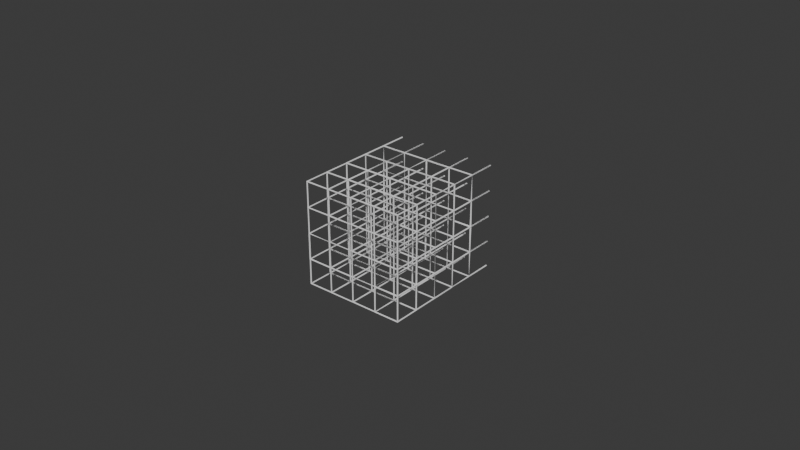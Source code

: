 # Source: SonarLattice.blend  (saved by Blender 5.0.118; exported with 4.5.12 LTS)
import bpy
from mathutils import Matrix  # noqa: F401  (used for matrix-valued properties, if any)

bpy.ops.wm.read_factory_settings(use_empty=True)
scene = bpy.context.scene
scene.name = 'Scene'

# ---- collections
col_collection = bpy.data.collections.new('Collection'); scene.collection.children.link(col_collection)

# ---- world
world_world = bpy.data.worlds.new('World'); scene.world = world_world
world_world.use_nodes = True; world_world.node_tree.nodes.clear()
_N = world_world.node_tree.nodes; _L = world_world.node_tree.links
n0 = _N.new('ShaderNodeOutputWorld'); n0.name = 'World Output'; n0.location = (200, 100)
n1 = _N.new('ShaderNodeBackground'); n1.name = 'Background'; n1.location = (-200, 100)
n1.inputs[0].default_value = (0.05088, 0.05088, 0.05088, 1.0)
_L.new(n1.outputs[0], n0.inputs[0])
n0.is_active_output = True
world_world.color = (0.05088, 0.05088, 0.05088)
world_world.sun_shadow_jitter_overblur = 0.0

# ---- curves / text
cu_cube_001 = bpy.data.curves.new('Cube.001', 'CURVE')
cu_cube_001.dimensions = '3D'
_sp = cu_cube_001.splines.new('POLY'); _sp.points.add(56)
_sp.points.foreach_set('co', [0.4258, 0.5095, -0.7325, 0.0, 0.4258, 0.2891, -0.7325, 0.0, 0.2172, 0.2891, -0.7325, 0.0, 0.2172, 0.5095, -0.7325, 0.0, 0.2172, 0.2891, -0.7325, 0.0, 0.006872, 0.2891, -0.7325, 0.0, 0.006872, 0.5095, -0.7325, 0.0, 0.006872, 0.2891, -0.7325, 0.0, -0.2034, 0.2891, -0.7325, 0.0, -0.2034, 0.5095, -0.7325, 0.0, -0.2034, 0.2891, -0.7325, 0.0, -0.4092, 0.2891, -0.7325, 0.0, -0.4092, 0.5095, -0.7325, 0.0, -0.4092, 0.2891, -0.7325, 0.0, -0.4092, 0.289, -0.524, 0.0, -0.4092, 0.5095, -0.524, 0.0, -0.4092, 0.289, -0.524, 0.0, -0.4092, 0.289, -0.3136, 0.0, -0.4092, 0.5095, -0.3136, 0.0, -0.4092, 0.289, -0.3136, 0.0, -0.4092, 0.289, -0.1033, 0.0, -0.4092, 0.5095, -0.1033, 0.0, -0.4092, 0.289, -0.1033, 0.0, -0.4092, 0.289, 0.1024, 0.0, -0.4092, 0.5095, 0.1024, 0.0, -0.4092, 0.289, 0.1024, 0.0, -0.2034, 0.289, 0.1025, 0.0, -0.2034, 0.5095, 0.1025, 0.0, -0.2034, 0.289, 0.1025, 0.0, 0.006856, 0.289, 0.1025, 0.0, 0.006856, 0.5095, 0.1025, 0.0, 0.006856, 0.289, 0.1025, 0.0, 0.2172, 0.289, 0.1025, 0.0, 0.2172, 0.5095, 0.1025, 0.0, 0.2172, 0.289, 0.1025, 0.0, 0.4257, 0.2891, 0.1025, 0.0, 0.4257, 0.5095, 0.1025, 0.0, 0.4257, 0.2891, 0.1025, 0.0, 0.4258, 0.2891, -0.1033, 0.0, 0.4258, 0.5095, -0.1033, 0.0, 0.4258, 0.2891, -0.1033, 0.0, 0.4258, 0.2891, -0.3136, 0.0, 0.4258, 0.5095, -0.3136, 0.0, 0.4258, 0.2891, -0.3136, 0.0, 0.4258, 0.2891, -0.524, 0.0, 0.4258, 0.5095, -0.524, 0.0, 0.4258, 0.2891, -0.524, 0.0, 0.4258, 0.2891, -0.7325, 0.0, 0.4258, 0.5095, -0.7325, 0.0, 0.4258, 0.2891, -0.7325, 0.0, 0.4258, 0.08058, -0.7325, 0.0, 0.4263, 0.08122, -0.5246, 0.0, 0.4261, 0.0815, -0.3141, 0.0, 0.4262, 0.0814, -0.1037, 0.0, 0.4257, 0.08057, 0.1025, 0.0, 0.4257, 0.2891, 0.1025, 0.0, 0.4257, 0.5095, 0.1025, 0.0])
_sp.order_v = 0
_sp.resolution_v = 0
_sp.use_endpoint_u = True
_sp.use_smooth = False
_sp = cu_cube_001.splines.new('POLY'); _sp.points.add(109)
_sp.points.foreach_set('co', [0.2179, -0.5463, -0.1037, 0.0, 0.007433, -0.5461, -0.1039, 0.0, 0.007541, -0.5461, -0.3143, 0.0, 0.218, -0.5462, -0.314, 0.0, 0.2179, -0.5463, -0.1037, 0.0, 0.219, -0.3391, -0.1043, 0.0, 0.2179, -0.3397, 0.1029, 0.0, 0.2172, -0.5458, 0.1024, 0.0, 0.2179, -0.5463, -0.1037, 0.0, 0.4257, -0.5459, -0.1033, 0.0, 0.4262, -0.3395, -0.1039, 0.0, 0.4257, -0.3401, 0.1025, 0.0, 0.4256, -0.5458, 0.1024, 0.0, 0.4257, -0.5459, -0.1033, 0.0, 0.4257, -0.5459, -0.3136, 0.0, 0.4257, -0.5459, -0.524, 0.0, 0.4257, -0.5459, -0.7325, 0.0, 0.4258, -0.3401, -0.7325, 0.0, 0.4262, -0.3397, -0.5248, 0.0, 0.4261, -0.1293, -0.5249, 0.0, 0.4263, 0.08122, -0.5246, 0.0, 0.4258, 0.2891, -0.524, 0.0, 0.4258, 0.5095, -0.524, 0.0, 0.4258, 0.2891, -0.524, 0.0, 0.2179, 0.2896, -0.5246, 0.0, 0.2179, 0.5095, -0.5246, 0.0, 0.2179, 0.2896, -0.5246, 0.0, 0.2172, 0.2891, -0.7325, 0.0, 0.2172, 0.5095, -0.7325, 0.0, 0.2172, 0.2891, -0.7325, 0.0, 0.2179, 0.08122, -0.733, 0.0, 0.4258, 0.08058, -0.7325, 0.0, 0.4258, -0.1298, -0.7325, 0.0, 0.4261, -0.1293, -0.5249, 0.0, 0.426, -0.129, -0.3144, 0.0, 0.4261, -0.1291, -0.104, 0.0, 0.4257, -0.1298, 0.1025, 0.0, 0.4257, 0.08057, 0.1025, 0.0, 0.2178, 0.08112, 0.1029, 0.0, 0.007278, 0.08138, 0.1028, 0.0, -0.2031, 0.08128, 0.1029, 0.0, -0.4091, 0.08052, 0.1024, 0.0, -0.4096, 0.08128, -0.1037, 0.0, -0.4092, 0.289, -0.1033, 0.0, -0.4092, 0.5095, -0.1033, 0.0, -0.4092, 0.289, -0.1033, 0.0, -0.2028, 0.2896, -0.1039, 0.0, -0.2028, 0.5095, -0.1039, 0.0, -0.2028, 0.2896, -0.1039, 0.0, -0.2027, 0.2895, -0.3143, 0.0, -0.2027, 0.5095, -0.3143, 0.0, -0.2027, 0.2895, -0.3143, 0.0, -0.2025, 0.08229, -0.3149, 0.0, -0.2026, 0.08219, -0.5256, 0.0, -0.2025, -0.1284, -0.5257, 0.0, -0.2027, -0.1291, -0.7329, 0.0, -0.2028, -0.3395, -0.733, 0.0, 0.00755, -0.3394, -0.7329, 0.0, 0.007658, -0.129, -0.7328, 0.0, -0.2027, -0.1291, -0.7329, 0.0, -0.4092, -0.1298, -0.7324, 0.0, -0.4092, -0.3401, -0.7324, 0.0, -0.2028, -0.3395, -0.733, 0.0, -0.2024, -0.3391, -0.5257, 0.0, 0.008205, -0.3391, -0.5257, 0.0, 0.008187, -0.1285, -0.5257, 0.0, -0.2025, -0.1284, -0.5257, 0.0, -0.2023, -0.1284, -0.315, 0.0, 0.0083, -0.1284, -0.315, 0.0, 0.008187, 0.08228, -0.3149, 0.0, -0.2025, 0.08229, -0.3149, 0.0, -0.2024, 0.08233, -0.1043, 0.0, 0.008205, 0.08229, -0.1043, 0.0, 0.00755, 0.2895, -0.104, 0.0, 0.00755, 0.5095, -0.104, 0.0, 0.00755, 0.2895, -0.104, 0.0, -0.2028, 0.2896, -0.1039, 0.0, -0.2028, 0.5095, -0.1039, 0.0, -0.2028, 0.2896, -0.1039, 0.0, -0.2034, 0.289, 0.1025, 0.0, -0.2034, 0.5095, 0.1025, 0.0, -0.2034, 0.289, 0.1025, 0.0, -0.2031, 0.08128, 0.1029, 0.0, -0.2028, -0.1292, 0.1027, 0.0, 0.007541, -0.1291, 0.1027, 0.0, 0.007433, -0.3395, 0.1027, 0.0, 0.2179, -0.3397, 0.1029, 0.0, 0.218, -0.1294, 0.1028, 0.0, 0.2189, -0.1284, -0.1043, 0.0, 0.219, -0.3391, -0.1043, 0.0, 0.2189, -0.3391, -0.3149, 0.0, 0.218, -0.5462, -0.314, 0.0, 0.2178, -0.5463, -0.5245, 0.0, 0.007278, -0.5462, -0.5248, 0.0, 0.007541, -0.5461, -0.3143, 0.0, -0.2028, -0.5461, -0.3142, 0.0, -0.2029, -0.5462, -0.1038, 0.0, 0.007433, -0.5461, -0.1039, 0.0, 0.008339, -0.339, -0.1044, 0.0, -0.2022, -0.3389, -0.1045, 0.0, -0.2029, -0.3396, 0.1028, 0.0, -0.2028, -0.1292, 0.1027, 0.0, -0.2023, -0.1283, -0.1044, 0.0, -0.2022, -0.3389, -0.1045, 0.0, -0.2023, -0.339, -0.3151, 0.0, -0.2028, -0.5461, -0.3142, 0.0, -0.2031, -0.5463, -0.5247, 0.0, -0.4091, -0.5458, -0.5239, 0.0, -0.4091, -0.5458, -0.3136, 0.0, -0.2028, -0.5461, -0.3142, 0.0])
_sp.order_v = 0
_sp.resolution_v = 0
_sp.use_endpoint_u = True
_sp.use_smooth = False
_sp = cu_cube_001.splines.new('POLY'); _sp.points.add(66)
_sp.points.foreach_set('co', [0.007371, 0.5095, -0.5249, 0.0, 0.007371, 0.2895, -0.5249, 0.0, 0.007658, 0.2894, -0.3144, 0.0, 0.007658, 0.5095, -0.3144, 0.0, 0.007658, 0.2894, -0.3144, 0.0, -0.2027, 0.2895, -0.3143, 0.0, -0.2027, 0.5095, -0.3143, 0.0, -0.2027, 0.2895, -0.3143, 0.0, -0.203, 0.2896, -0.5248, 0.0, -0.203, 0.5095, -0.5248, 0.0, -0.203, 0.2896, -0.5248, 0.0, 0.007371, 0.2895, -0.5249, 0.0, 0.007371, 0.5095, -0.5249, 0.0, 0.007371, 0.2895, -0.5249, 0.0, 0.008069, 0.08216, -0.5256, 0.0, -0.2026, 0.08219, -0.5256, 0.0, -0.203, 0.0814, -0.733, 0.0, 0.007371, 0.0815, -0.7329, 0.0, 0.007658, -0.129, -0.7328, 0.0, 0.008187, -0.1285, -0.5257, 0.0, 0.008069, 0.08216, -0.5256, 0.0, 0.008187, 0.08228, -0.3149, 0.0, 0.007658, 0.2894, -0.3144, 0.0, 0.007658, 0.5095, -0.3144, 0.0, 0.007658, 0.2894, -0.3144, 0.0, 0.00755, 0.2895, -0.104, 0.0, 0.00755, 0.5095, -0.104, 0.0, 0.00755, 0.2895, -0.104, 0.0, 0.006856, 0.289, 0.1025, 0.0, 0.006856, 0.5095, 0.1025, 0.0, 0.006856, 0.289, 0.1025, 0.0, 0.007278, 0.08138, 0.1028, 0.0, 0.008205, 0.08229, -0.1043, 0.0, 0.2188, 0.08219, -0.1042, 0.0, 0.2189, -0.1284, -0.1043, 0.0, 0.008303, -0.1284, -0.1044, 0.0, 0.0083, -0.1284, -0.315, 0.0, 0.2189, -0.1285, -0.3149, 0.0, 0.2189, -0.3391, -0.3149, 0.0, 0.008303, -0.339, -0.315, 0.0, 0.008205, -0.3391, -0.5257, 0.0, 0.2188, -0.3392, -0.5256, 0.0, 0.2178, -0.5463, -0.5245, 0.0, 0.4257, -0.5459, -0.524, 0.0, 0.4262, -0.3397, -0.5248, 0.0, 0.4261, -0.3394, -0.3143, 0.0, 0.426, -0.129, -0.3144, 0.0, 0.4261, 0.0815, -0.3141, 0.0, 0.4258, 0.2891, -0.3136, 0.0, 0.4258, 0.5095, -0.3136, 0.0, 0.4258, 0.2891, -0.3136, 0.0, 0.2182, 0.2895, -0.3141, 0.0, 0.2182, 0.5095, -0.3141, 0.0, 0.2182, 0.2895, -0.3141, 0.0, 0.2179, 0.2896, -0.5246, 0.0, 0.2179, 0.5095, -0.5246, 0.0, 0.2179, 0.2896, -0.5246, 0.0, 0.007371, 0.2895, -0.5249, 0.0, 0.007371, 0.5095, -0.5249, 0.0, 0.007371, 0.2895, -0.5249, 0.0, 0.006872, 0.2891, -0.7325, 0.0, 0.006872, 0.5095, -0.7325, 0.0, 0.006872, 0.2891, -0.7325, 0.0, 0.007371, 0.0815, -0.7329, 0.0, 0.2179, 0.08122, -0.733, 0.0, 0.2187, 0.08204, -0.5254, 0.0, 0.4263, 0.08122, -0.5246, 0.0])
_sp.order_v = 0
_sp.resolution_v = 0
_sp.use_endpoint_u = True
_sp.use_smooth = False
_sp = cu_cube_001.splines.new('POLY'); _sp.points.add(26)
_sp.points.foreach_set('co', [0.007658, 0.5095, -0.3144, 0.0, 0.007658, 0.2894, -0.3144, 0.0, 0.2182, 0.2895, -0.3141, 0.0, 0.2182, 0.5095, -0.3141, 0.0, 0.2182, 0.2895, -0.3141, 0.0, 0.2188, 0.08216, -0.3148, 0.0, 0.008187, 0.08228, -0.3149, 0.0, 0.008205, 0.08229, -0.1043, 0.0, 0.008303, -0.1284, -0.1044, 0.0, -0.2023, -0.1283, -0.1044, 0.0, -0.2023, -0.1284, -0.315, 0.0, -0.2025, 0.08229, -0.3149, 0.0, -0.4095, 0.08138, -0.314, 0.0, -0.4096, 0.08112, -0.5245, 0.0, -0.4092, 0.08057, -0.7324, 0.0, -0.4092, -0.1298, -0.7324, 0.0, -0.4095, -0.1294, -0.5248, 0.0, -0.4096, 0.08112, -0.5245, 0.0, -0.2026, 0.08219, -0.5256, 0.0, -0.203, 0.2896, -0.5248, 0.0, -0.203, 0.5095, -0.5248, 0.0, -0.203, 0.2896, -0.5248, 0.0, -0.2034, 0.2891, -0.7325, 0.0, -0.2034, 0.5095, -0.7325, 0.0, -0.2034, 0.2891, -0.7325, 0.0, -0.203, 0.0814, -0.733, 0.0, -0.2027, -0.1291, -0.7329, 0.0])
_sp.order_v = 0
_sp.resolution_v = 0
_sp.use_endpoint_u = True
_sp.use_smooth = False
_sp = cu_cube_001.splines.new('POLY'); _sp.points.add(3)
_sp.points.foreach_set('co', [-0.203, 0.0814, -0.733, 0.0, -0.4092, 0.08057, -0.7324, 0.0, -0.4092, 0.2891, -0.7325, 0.0, -0.4092, 0.5095, -0.7325, 0.0])
_sp.order_v = 0
_sp.resolution_v = 0
_sp.use_endpoint_u = True
_sp.use_smooth = False
_sp = cu_cube_001.splines.new('POLY'); _sp.points.add(4)
_sp.points.foreach_set('co', [0.4261, 0.0815, -0.3141, 0.0, 0.2188, 0.08216, -0.3148, 0.0, 0.2187, 0.08204, -0.5254, 0.0, 0.2179, 0.2896, -0.5246, 0.0, 0.2179, 0.5095, -0.5246, 0.0])
_sp.order_v = 0
_sp.resolution_v = 0
_sp.use_endpoint_u = True
_sp.use_smooth = False
_sp = cu_cube_001.splines.new('POLY'); _sp.points.add(5)
_sp.points.foreach_set('co', [-0.203, 0.5095, -0.5248, 0.0, -0.203, 0.2896, -0.5248, 0.0, -0.4092, 0.289, -0.524, 0.0, -0.4092, 0.5095, -0.524, 0.0, -0.4092, 0.289, -0.524, 0.0, -0.4096, 0.08112, -0.5245, 0.0])
_sp.order_v = 0
_sp.resolution_v = 0
_sp.use_endpoint_u = True
_sp.use_smooth = False
_sp = cu_cube_001.splines.new('POLY'); _sp.points.add(13)
_sp.points.foreach_set('co', [0.218, -0.5462, -0.314, 0.0, 0.4257, -0.5459, -0.3136, 0.0, 0.4261, -0.3394, -0.3143, 0.0, 0.4262, -0.3395, -0.1039, 0.0, 0.4261, -0.1291, -0.104, 0.0, 0.4262, 0.0814, -0.1037, 0.0, 0.4258, 0.2891, -0.1033, 0.0, 0.4258, 0.5095, -0.1033, 0.0, 0.4258, 0.2891, -0.1033, 0.0, 0.2181, 0.2896, -0.1037, 0.0, 0.2181, 0.5095, -0.1037, 0.0, 0.2181, 0.2896, -0.1037, 0.0, 0.2182, 0.2895, -0.3141, 0.0, 0.2182, 0.5095, -0.3141, 0.0])
_sp.order_v = 0
_sp.resolution_v = 0
_sp.use_endpoint_u = True
_sp.use_smooth = False
_sp = cu_cube_001.splines.new('POLY'); _sp.points.add(17)
_sp.points.foreach_set('co', [-0.2027, 0.5095, -0.3143, 0.0, -0.2027, 0.2895, -0.3143, 0.0, -0.4092, 0.289, -0.3136, 0.0, -0.4092, 0.5095, -0.3136, 0.0, -0.4092, 0.289, -0.3136, 0.0, -0.4095, 0.08138, -0.314, 0.0, -0.4094, -0.1291, -0.3143, 0.0, -0.4095, -0.1294, -0.5248, 0.0, -0.2025, -0.1284, -0.5257, 0.0, -0.2024, -0.3391, -0.5257, 0.0, -0.2023, -0.339, -0.3151, 0.0, 0.008303, -0.339, -0.315, 0.0, 0.0083, -0.1284, -0.315, 0.0, 0.008187, -0.1285, -0.5257, 0.0, 0.2188, -0.1286, -0.5256, 0.0, 0.2187, 0.08204, -0.5254, 0.0, 0.008069, 0.08216, -0.5256, 0.0, 0.007371, 0.0815, -0.7329, 0.0])
_sp.order_v = 0
_sp.resolution_v = 0
_sp.use_endpoint_u = True
_sp.use_smooth = False
_sp = cu_cube_001.splines.new('POLY'); _sp.points.add(18)
_sp.points.foreach_set('co', [0.2179, -0.3397, 0.1029, 0.0, 0.4257, -0.3401, 0.1025, 0.0, 0.4257, -0.1298, 0.1025, 0.0, 0.218, -0.1294, 0.1028, 0.0, 0.2178, 0.08112, 0.1029, 0.0, 0.2172, 0.289, 0.1025, 0.0, 0.2172, 0.5095, 0.1025, 0.0, 0.2172, 0.289, 0.1025, 0.0, 0.2181, 0.2896, -0.1037, 0.0, 0.2181, 0.5095, -0.1037, 0.0, 0.2181, 0.2896, -0.1037, 0.0, 0.2188, 0.08219, -0.1042, 0.0, 0.2188, 0.08216, -0.3148, 0.0, 0.2189, -0.1285, -0.3149, 0.0, 0.2188, -0.1286, -0.5256, 0.0, 0.2188, -0.3392, -0.5256, 0.0, 0.2181, -0.3397, -0.733, 0.0, 0.2172, -0.5459, -0.7324, 0.0, 0.4257, -0.5459, -0.7325, 0.0])
_sp.order_v = 0
_sp.resolution_v = 0
_sp.use_endpoint_u = True
_sp.use_smooth = False
_sp = cu_cube_001.splines.new('POLY'); _sp.points.add(3)
_sp.points.foreach_set('co', [0.2181, 0.5095, -0.1037, 0.0, 0.2181, 0.2896, -0.1037, 0.0, 0.00755, 0.2895, -0.104, 0.0, 0.00755, 0.5095, -0.104, 0.0])
_sp.order_v = 0
_sp.resolution_v = 0
_sp.use_endpoint_u = True
_sp.use_smooth = False
_sp = cu_cube_001.splines.new('POLY'); _sp.points.add(3)
_sp.points.foreach_set('co', [-0.2031, 0.08128, 0.1029, 0.0, -0.2024, 0.08233, -0.1043, 0.0, -0.2028, 0.2896, -0.1039, 0.0, -0.2028, 0.5095, -0.1039, 0.0])
_sp.order_v = 0
_sp.resolution_v = 0
_sp.use_endpoint_u = True
_sp.use_smooth = False
_sp = cu_cube_001.splines.new('POLY'); _sp.points.add(4)
_sp.points.foreach_set('co', [-0.4092, 0.5095, 0.1024, 0.0, -0.4092, 0.289, 0.1024, 0.0, -0.4091, 0.08052, 0.1024, 0.0, -0.4091, -0.1298, 0.1024, 0.0, -0.2028, -0.1292, 0.1027, 0.0])
_sp.order_v = 0
_sp.resolution_v = 0
_sp.use_endpoint_u = True
_sp.use_smooth = False
_sp = cu_cube_001.splines.new('POLY'); _sp.points.add(11)
_sp.points.foreach_set('co', [0.007278, -0.5462, -0.5248, 0.0, -0.2031, -0.5463, -0.5247, 0.0, -0.2034, -0.5459, -0.7324, 0.0, 0.006856, -0.5459, -0.7324, 0.0, 0.007278, -0.5462, -0.5248, 0.0, 0.008205, -0.3391, -0.5257, 0.0, 0.00755, -0.3394, -0.7329, 0.0, 0.2181, -0.3397, -0.733, 0.0, 0.4258, -0.3401, -0.7325, 0.0, 0.4258, -0.1298, -0.7325, 0.0, 0.2182, -0.1293, -0.7329, 0.0, 0.2179, 0.08122, -0.733, 0.0])
_sp.order_v = 0
_sp.resolution_v = 0
_sp.use_endpoint_u = True
_sp.use_smooth = False
_sp = cu_cube_001.splines.new('POLY'); _sp.points.add(14)
_sp.points.foreach_set('co', [-0.4095, 0.08138, -0.314, 0.0, -0.4096, 0.08128, -0.1037, 0.0, -0.2024, 0.08233, -0.1043, 0.0, -0.2023, -0.1283, -0.1044, 0.0, -0.4095, -0.1292, -0.1039, 0.0, -0.4096, -0.3396, -0.1038, 0.0, -0.4095, -0.3395, -0.3142, 0.0, -0.4094, -0.1291, -0.3143, 0.0, -0.4095, -0.1292, -0.1039, 0.0, -0.4091, -0.1298, 0.1024, 0.0, -0.4091, -0.3401, 0.1024, 0.0, -0.2029, -0.3396, 0.1028, 0.0, -0.2034, -0.5458, 0.1024, 0.0, 0.00681, -0.5458, 0.1024, 0.0, 0.007433, -0.5461, -0.1039, 0.0])
_sp.order_v = 0
_sp.resolution_v = 0
_sp.use_endpoint_u = True
_sp.use_smooth = False
_sp = cu_cube_001.splines.new('POLY'); _sp.points.add(2)
_sp.points.foreach_set('co', [0.4262, 0.0814, -0.1037, 0.0, 0.2188, 0.08219, -0.1042, 0.0, 0.2178, 0.08112, 0.1029, 0.0])
_sp.order_v = 0
_sp.resolution_v = 0
_sp.use_endpoint_u = True
_sp.use_smooth = False
_sp = cu_cube_001.splines.new('POLY'); _sp.points.add(2)
_sp.points.foreach_set('co', [0.218, -0.1294, 0.1028, 0.0, 0.007541, -0.1291, 0.1027, 0.0, 0.007278, 0.08138, 0.1028, 0.0])
_sp.order_v = 0
_sp.resolution_v = 0
_sp.use_endpoint_u = True
_sp.use_smooth = False
_sp = cu_cube_001.splines.new('POLY'); _sp.points.add(1)
_sp.points.foreach_set('co', [-0.4095, -0.1292, -0.1039, 0.0, -0.4096, 0.08128, -0.1037, 0.0])
_sp.order_v = 0
_sp.resolution_v = 0
_sp.use_endpoint_u = True
_sp.use_smooth = False
_sp = cu_cube_001.splines.new('POLY'); _sp.points.add(3)
_sp.points.foreach_set('co', [0.4261, -0.1293, -0.5249, 0.0, 0.2188, -0.1286, -0.5256, 0.0, 0.2182, -0.1293, -0.7329, 0.0, 0.2181, -0.3397, -0.733, 0.0])
_sp.order_v = 0
_sp.resolution_v = 0
_sp.use_endpoint_u = True
_sp.use_smooth = False
_sp = cu_cube_001.splines.new('POLY'); _sp.points.add(1)
_sp.points.foreach_set('co', [0.2182, -0.1293, -0.7329, 0.0, 0.007658, -0.129, -0.7328, 0.0])
_sp.order_v = 0
_sp.resolution_v = 0
_sp.use_endpoint_u = True
_sp.use_smooth = False
_sp = cu_cube_001.splines.new('POLY'); _sp.points.add(5)
_sp.points.foreach_set('co', [-0.2028, -0.3395, -0.733, 0.0, -0.2034, -0.5459, -0.7324, 0.0, -0.4092, -0.5458, -0.7324, 0.0, -0.4092, -0.3401, -0.7324, 0.0, -0.4096, -0.3397, -0.5247, 0.0, -0.4095, -0.1294, -0.5248, 0.0])
_sp.order_v = 0
_sp.resolution_v = 0
_sp.use_endpoint_u = True
_sp.use_smooth = False
_sp = cu_cube_001.splines.new('POLY'); _sp.points.add(3)
_sp.points.foreach_set('co', [0.426, -0.129, -0.3144, 0.0, 0.2189, -0.1285, -0.3149, 0.0, 0.2189, -0.1284, -0.1043, 0.0, 0.4261, -0.1291, -0.104, 0.0])
_sp.order_v = 0
_sp.resolution_v = 0
_sp.use_endpoint_u = True
_sp.use_smooth = False
_sp = cu_cube_001.splines.new('POLY'); _sp.points.add(12)
_sp.points.foreach_set('co', [-0.4096, -0.3396, -0.1038, 0.0, -0.4091, -0.3401, 0.1024, 0.0, -0.4091, -0.5458, 0.1024, 0.0, -0.4091, -0.5458, -0.1033, 0.0, -0.4096, -0.3396, -0.1038, 0.0, -0.2022, -0.3389, -0.1045, 0.0, -0.2029, -0.5462, -0.1038, 0.0, -0.4091, -0.5458, -0.1033, 0.0, -0.4091, -0.5458, -0.3136, 0.0, -0.4095, -0.3395, -0.3142, 0.0, -0.2023, -0.339, -0.3151, 0.0, -0.2023, -0.1284, -0.315, 0.0, -0.4094, -0.1291, -0.3143, 0.0])
_sp.order_v = 0
_sp.resolution_v = 0
_sp.use_endpoint_u = True
_sp.use_smooth = False
_sp = cu_cube_001.splines.new('POLY'); _sp.points.add(4)
_sp.points.foreach_set('co', [0.007541, -0.1291, 0.1027, 0.0, 0.008303, -0.1284, -0.1044, 0.0, 0.008339, -0.339, -0.1044, 0.0, 0.008303, -0.339, -0.315, 0.0, 0.007541, -0.5461, -0.3143, 0.0])
_sp.order_v = 0
_sp.resolution_v = 0
_sp.use_endpoint_u = True
_sp.use_smooth = False
_sp = cu_cube_001.splines.new('POLY'); _sp.points.add(3)
_sp.points.foreach_set('co', [0.00755, -0.3394, -0.7329, 0.0, 0.006856, -0.5459, -0.7324, 0.0, 0.2172, -0.5459, -0.7324, 0.0, 0.2178, -0.5463, -0.5245, 0.0])
_sp.order_v = 0
_sp.resolution_v = 0
_sp.use_endpoint_u = True
_sp.use_smooth = False
_sp = cu_cube_001.splines.new('POLY'); _sp.points.add(3)
_sp.points.foreach_set('co', [-0.4095, -0.3395, -0.3142, 0.0, -0.4096, -0.3397, -0.5247, 0.0, -0.4091, -0.5458, -0.5239, 0.0, -0.4092, -0.5458, -0.7324, 0.0])
_sp.order_v = 0
_sp.resolution_v = 0
_sp.use_endpoint_u = True
_sp.use_smooth = False
_sp = cu_cube_001.splines.new('POLY'); _sp.points.add(3)
_sp.points.foreach_set('co', [0.4262, -0.3397, -0.5248, 0.0, 0.2188, -0.3392, -0.5256, 0.0, 0.2189, -0.3391, -0.3149, 0.0, 0.4261, -0.3394, -0.3143, 0.0])
_sp.order_v = 0
_sp.resolution_v = 0
_sp.use_endpoint_u = True
_sp.use_smooth = False
_sp = cu_cube_001.splines.new('POLY'); _sp.points.add(2)
_sp.points.foreach_set('co', [-0.2031, -0.5463, -0.5247, 0.0, -0.2024, -0.3391, -0.5257, 0.0, -0.4096, -0.3397, -0.5247, 0.0])
_sp.order_v = 0
_sp.resolution_v = 0
_sp.use_endpoint_u = True
_sp.use_smooth = False
_sp = cu_cube_001.splines.new('POLY'); _sp.points.add(6)
_sp.points.foreach_set('co', [0.4256, -0.5458, 0.1024, 0.0, 0.2172, -0.5458, 0.1024, 0.0, 0.00681, -0.5458, 0.1024, 0.0, 0.007433, -0.3395, 0.1027, 0.0, 0.008339, -0.339, -0.1044, 0.0, 0.219, -0.3391, -0.1043, 0.0, 0.4262, -0.3395, -0.1039, 0.0])
_sp.order_v = 0
_sp.resolution_v = 0
_sp.use_endpoint_u = True
_sp.use_smooth = False
_sp = cu_cube_001.splines.new('POLY'); _sp.points.add(1)
_sp.points.foreach_set('co', [-0.2029, -0.3396, 0.1028, 0.0, 0.007433, -0.3395, 0.1027, 0.0])
_sp.order_v = 0
_sp.resolution_v = 0
_sp.use_endpoint_u = True
_sp.use_smooth = False
_sp = cu_cube_001.splines.new('POLY'); _sp.points.add(2)
_sp.points.foreach_set('co', [-0.2029, -0.5462, -0.1038, 0.0, -0.2034, -0.5458, 0.1024, 0.0, -0.4091, -0.5458, 0.1024, 0.0])
_sp.order_v = 0
_sp.resolution_v = 0
_sp.use_endpoint_u = True
_sp.use_smooth = False
cu_cube_001.bevel_resolution = 9
cu_cube_001.bevel_depth = 0.006
cu_cube_001.fill_mode = 'FULL'

# ---- objects
ob_cube = bpy.data.objects.new('Cube', cu_cube_001)

# ---- transforms, parenting, visibility, modifiers, constraints
ob_cube.location = (0.0, 0.0, 0.0)

# ---- collection membership
col_collection.objects.link(ob_cube)

# ---- scene / render settings (as saved in the file)
scene.frame_start = 1; scene.frame_end = 250; scene.frame_set(22)
scene.render.engine = 'BLENDER_EEVEE_NEXT'
scene.render.bake_bias = 0.0
scene.render.bake_samples = 0
scene.cycles.sampling_pattern = 'TABULATED_SOBOL'
scene.eevee.use_volume_custom_range = False
bpy.context.view_layer.update()

# ---- added for rendering (the .blend has no active camera and no usable light): camera, sun
cam_auto = bpy.data.cameras.new('AutoCamera')
cam_auto.lens = 50.0
cam_auto.sensor_width = 36.0
cam_auto.clip_end = 1000.0
ob_auto_camera = bpy.data.objects.new('AutoCamera', cam_auto)
scene.collection.objects.link(ob_auto_camera)
ob_auto_camera.location = (4.67336, -5.61647, 3.417)
ob_auto_camera.rotation_euler = (1.09748, -7.21219e-08, 0.694738)
scene.camera = ob_auto_camera
light_auto_sun = bpy.data.lights.new('AutoSun', 'SUN')
light_auto_sun.energy = 3.0
light_auto_sun.angle = 0.0523599
ob_auto_sun = bpy.data.objects.new('AutoSun', light_auto_sun)
scene.collection.objects.link(ob_auto_sun)
ob_auto_sun.rotation_euler = (0.872665, 0.174533, 0.523599)
bpy.context.view_layer.update()
